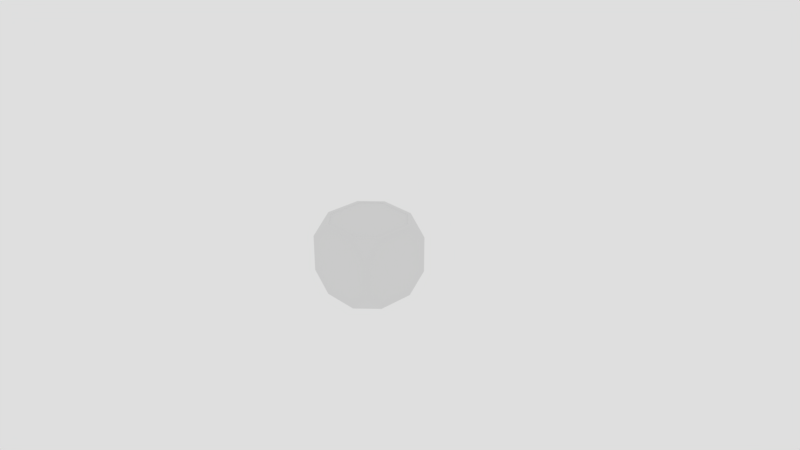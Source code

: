 # Source: BlockEmpty.blend  (saved by Blender 2.78.0; exported with 4.5.12 LTS)
import bpy
from mathutils import Matrix  # noqa: F401  (used for matrix-valued properties, if any)

bpy.ops.wm.read_factory_settings(use_empty=True)
scene = bpy.context.scene
scene.name = 'Scene'

# ---- collections
col_collection_1 = bpy.data.collections.new('Collection 1'); scene.collection.children.link(col_collection_1)
col_collection_2 = bpy.data.collections.new('Collection 2'); scene.collection.children.link(col_collection_2)
col_collection_2.hide_render = True
col_collection_2.hide_viewport = True
col_collection_3 = bpy.data.collections.new('Collection 3'); scene.collection.children.link(col_collection_3)
col_collection_3.hide_render = True
col_collection_3.hide_viewport = True
col_collection_10 = bpy.data.collections.new('Collection 10'); scene.collection.children.link(col_collection_10)
col_collection_10.hide_render = True
col_collection_10.hide_viewport = True

# ---- materials (node trees are filled in below, after node groups)
mat_material = bpy.data.materials.new('Material')
mat_material.alpha_threshold = 0.0
mat_material.roughness = 0.5
mat_material.line_color = (0.0, 0.0, 0.0, 1.0)

# ---- material node trees

# ---- world
world_world = bpy.data.worlds.new('World'); scene.world = world_world
world_world.color = (0.7357, 0.7357, 0.7357)
world_world.use_sun_shadow = False
world_world.sun_shadow_jitter_overblur = 0.0
world_world.cycles.sampling_method = 'MANUAL'

# ---- cameras
cam_camera = bpy.data.cameras.new('Camera')
cam_camera.clip_end = 100.0
cam_camera.lens = 35.0
cam_camera.sensor_width = 32.0
cam_camera.sensor_height = 18.0
cam_camera.ortho_scale = 7.314
cam_camera.dof.focus_distance = 0.0

# ---- lights
light_lamp = bpy.data.lights.new('Lamp', 'POINT')
light_lamp.transmission_factor = 0.0
light_lamp.cutoff_distance = 30.0
light_lamp.energy = 100.0
light_lamp.shadow_buffer_clip_start = 1.001
light_lamp.shadow_soft_size = 0.1
light_lamp.shadow_maximum_resolution = 0.006
light_lamp.use_absolute_resolution = True

# ---- meshes
me_cube = bpy.data.meshes.new('Cube')
me_cube.from_pydata([(0.5, -0.2465, 0.5), (0.5, -2.831e-07, 0.5), (0.4848, -0.4848, 0.2693), (0.4848, -0.2693, 0.4848), (0.2693, -0.4848, 0.4848), (0.481, -0.4398, 0.223), (0.481, -0.2105, 0.4523), (0.481, 0.0, 0.4523), (0.481, 0.0, 0.223), (0.0, -0.4562, 0.5), (0.4562, -0.2453, 0.5), (0.2453, -0.4562, 0.5), (0.4562, 0.0, 0.5), (0.0, 0.0, 0.4886), (0.0, -0.443, 0.4886), (0.443, -0.2439, 0.4886), (0.2439, -0.443, 0.4886), (0.443, 0.0, 0.4886), (0.5, -0.5, 0.2465), (0.2465, -0.5, 0.5), (-3.129e-07, -0.5, 0.5), (0.4398, -0.481, 0.223), (0.2105, -0.481, 0.4523), (-6.109e-07, -0.481, 0.4523), (-6.109e-07, -0.481, 0.223), (0.481, -0.4398, 0.0), (0.481, 0.0, 0.0), (0.5, -0.5, 0.0), (0.4398, -0.481, -1.49e-08), (-6.109e-07, -0.481, -1.49e-08)], [], [(0, 18, 5, 6), (0, 1, 12, 10), (20, 19, 11, 9), (19, 22, 21, 18), (2, 3, 4), (0, 3, 2, 18), (19, 4, 3, 0), (18, 2, 4, 19), (26, 8, 5, 25), (7, 6, 5, 8), (1, 0, 6, 7), (11, 10, 15, 16), (9, 11, 16, 14), (19, 0, 10, 11), (16, 15, 17, 14), (14, 17, 13), (10, 12, 17, 15), (29, 28, 21, 24), (23, 24, 21, 22), (20, 23, 22, 19), (18, 21, 28, 27), (18, 27, 25, 5)])
me_cube.materials.append(mat_material)
me_cube.use_remesh_preserve_volume = False
me_cube.use_remesh_preserve_attributes = False
me_cube.use_mirror_vertex_groups = False
me_cube.update()
me_cube_001 = bpy.data.meshes.new('Cube.001')
me_cube_001.from_pydata([(0.5, -0.5, 0.1374), (-0.5, 0.3955, -0.5), (-0.5, 0.5, -0.3955), (-0.3955, 0.5, -0.5), (-0.08299, 0.5, 0.5), (-0.5, 0.5, 0.08299), (-0.3486, 0.2344, 0.5), (-0.5, 0.2344, 0.3486), (-0.3558, -0.3013, 0.4415), (-0.4214, 0.009485, 0.5), (-0.5, 0.009485, 0.4214), (0.3366, -0.5, 0.3008), (0.5, -0.2147, 0.4226), (-0.04108, -0.5, 0.5), (0.5, 0.07092, 0.5), (-0.5, -0.3438, -0.5), (-0.3438, -0.5, -0.5), (0.5, -0.266, -0.5), (0.2597, -0.4394, -0.5), (0.2322, -0.5, -0.3549), (0.5, -0.5, -0.06838), (0.5, 0.2838, -0.5), (0.162, 0.5, -0.5), (0.37, 0.4138, -0.5), (0.4232, 0.5, -0.3606), (0.5, 0.4232, -0.3606), (0.5, 0.5, -0.01936), (0.2539, 0.5, 0.3171), (0.5, 0.2539, 0.3171), (-0.4741, -0.2634, 0.08276), (-0.4726, -0.4371, -0.3933), (-0.05732, -0.4664, -0.3712), (-0.2239, -0.5, -0.2588), (-0.0994, -0.5, 0.1063), (-0.4177, 0.07808, -0.2085), (0.03948, 0.442, 0.0), (0.3798, -0.4697, -0.2842), (0.4607, -0.03958, -0.2069), (0.4607, -0.0489, 0.04703), (0.4607, 0.1947, -0.0871), (0.1757, -0.004283, -0.4626), (-0.09406, -0.3482, -0.4626), (-0.1339, 0.03464, -0.4626)], [], [(9, 7, 10), (7, 4, 5), (6, 13, 14), (12, 13, 11), (1, 2, 3), (11, 13, 33), (20, 36, 18, 17), (27, 14, 28), (22, 40, 42), (24, 26, 25), (22, 25, 23), (26, 27, 28), (28, 38, 39), (27, 24, 4), (4, 35, 22, 5), (5, 3, 2), (9, 6, 7), (7, 6, 4), (12, 14, 13), (6, 9, 13), (14, 4, 6), (9, 8, 13), (11, 0, 12), (8, 9, 10), (1, 15, 34, 5), (10, 7, 29), (7, 15, 30, 29), (5, 2, 1), (15, 7, 5, 34), (29, 8, 10), (19, 20, 33, 32), (30, 15, 16), (32, 31, 18, 19), (0, 11, 20), (13, 8, 29), (18, 31, 16), (33, 20, 11), (20, 19, 18, 36), (27, 4, 14), (15, 1, 22, 42), (3, 22, 1), (23, 21, 17), (17, 18, 40, 22), (16, 15, 41, 18), (22, 23, 17), (21, 23, 25), (22, 24, 25), (17, 21, 37, 20), (26, 28, 25), (14, 12, 28), (12, 0, 20), (21, 25, 28, 39), (12, 20, 38, 28), (27, 26, 24), (4, 24, 22, 35), (5, 22, 3), (29, 33, 13), (32, 29, 30), (32, 33, 29), (30, 16, 31, 32), (39, 37, 21), (39, 38, 37), (38, 20, 37), (42, 41, 15), (42, 40, 41), (40, 18, 41)])
me_cube_001.use_remesh_preserve_volume = False
me_cube_001.use_remesh_preserve_attributes = False
me_cube_001.use_mirror_vertex_groups = False
me_cube_001.update()
me_cube_002 = bpy.data.meshes.new('Cube.002')
me_cube_002.from_pydata([(0.2576, -0.01843, 0.4585), (0.2969, -0.0008641, 0.6446), (0.2607, 0.01668, 0.4585), (0.2986, 0.008468, 0.6446), (0.3039, -0.01635, 0.4398), (0.3028, -0.0008641, 0.6482), (0.3067, 0.02257, 0.4398), (0.3045, 0.008468, 0.6482), (0.2777, -0.01699, 0.5015), (0.2789, 0.01874, 0.5015), (0.3321, 0.02089, 0.5183), (0.3302, -0.01515, 0.5183), (0.2094, 0.2202, 0.4717), (0.2643, 0.258, 0.688), (0.1881, 0.2483, 0.4717), (0.2605, 0.2641, 0.688), (0.2423, 0.2529, 0.453), (0.2676, 0.261, 0.6906), (0.2182, 0.2836, 0.453), (0.2638, 0.2671, 0.6906), (0.2273, 0.2372, 0.5254), (0.2062, 0.2624, 0.5266), (0.2488, 0.2976, 0.5472), (0.2681, 0.2729, 0.5464), (-0.08396, 0.2035, 0.4784), (-0.08493, 0.2423, 0.6645), (-0.06206, 0.2533, 0.4597), (-0.07685, 0.2485, 0.668), (-0.1005, 0.2468, 0.4597), (-0.08633, 0.248, 0.668), (-0.09159, 0.2339, 0.5642), (-0.1028, 0.2803, 0.5955), (-0.07483, 0.286, 0.5955), (-0.2752, 0.01735, 0.474), (-0.3153, 0.001717, 0.6601), (-0.2928, -0.01858, 0.4689), (-0.3191, -0.007441, 0.6611), (-0.3216, 0.01753, 0.4553), (-0.3212, 0.002003, 0.6636), (-0.3262, -0.02121, 0.4553), (-0.3234, -0.007233, 0.6636), (-0.3099, 0.01372, 0.5598), (-0.359, -0.01391, 0.591), (-0.3502, 0.01511, 0.5586), (-0.06289, -0.2726, 0.4972), (-0.09073, -0.2915, 0.7489), (-0.1124, -0.2952, 0.4785), (-0.1009, -0.2908, 0.7525), (-0.07933, -0.316, 0.4785), (-0.0935, -0.2967, 0.7525), (-0.07747, -0.3005, 0.583), (-0.09995, -0.3425, 0.6143), (-0.1247, -0.3282, 0.6143), (0.1465, -0.1838, 0.4878), (0.1983, -0.2362, 0.6407), (0.178, -0.168, 0.4878), (0.2072, -0.2328, 0.6407), (0.1726, -0.2221, 0.4691), (0.2014, -0.2413, 0.6442), (0.2072, -0.204, 0.4691), (0.2103, -0.2378, 0.6442), (0.1692, -0.2104, 0.5735), (0.1947, -0.1946, 0.5735), (0.2197, -0.2352, 0.6048), (0.1949, -0.2494, 0.6048), (-0.2416, 0.2638, 0.458), (-0.2461, 0.3038, 0.6441), (-0.2102, 0.2799, 0.458), (-0.3144, 0.004687, 0.5624), (-0.2549, 0.3002, 0.6441), (-0.2367, 0.318, 0.4394), (-0.2492, 0.3087, 0.6477), (-0.2711, 0.2995, 0.4394), (-0.2581, 0.3052, 0.6477), (-0.2222, 0.2962, 0.501), (-0.253, 0.2781, 0.501), (-0.2833, 0.3218, 0.5178), (-0.2518, 0.3396, 0.5178), (-0.3642, 0.1405, 0.4717), (-0.4255, 0.1667, 0.688), (-0.3766, 0.1075, 0.4717), (-0.4287, 0.1603, 0.688), (-0.4094, 0.1509, 0.453), (-0.4298, 0.1679, 0.6906), (-0.4225, 0.1141, 0.453), (-0.433, 0.1614, 0.6906), (-0.3881, 0.1466, 0.5254), (-0.3982, 0.1153, 0.5266), (-0.4507, 0.1325, 0.5472), (-0.4401, 0.162, 0.5464), (-0.1958, -0.1632, 0.4784), (-0.2281, -0.1848, 0.6645), (-0.2496, -0.1713, 0.4597), (-0.2377, -0.1813, 0.668), (-0.2235, -0.2004, 0.4597), (-0.2322, -0.189, 0.668), (-0.2175, -0.186, 0.5642), (-0.2507, -0.2202, 0.5955), (-0.2705, -0.1997, 0.5955), (0.06371, -0.2254, 0.5095), (0.09836, -0.2509, 0.6956), (0.1035, -0.221, 0.5043), (0.1081, -0.2492, 0.6966), (0.08834, -0.2646, 0.4908), (0.1013, -0.256, 0.6991), (0.1236, -0.2479, 0.4908), (0.1102, -0.2529, 0.6991), (0.08535, -0.2528, 0.5953), (0.1349, -0.2795, 0.6265), (0.1057, -0.2876, 0.5941), (0.1953, 0.1091, 0.4656), (0.2261, 0.09563, 0.7173), (0.2408, 0.07933, 0.4469), (0.231, 0.08663, 0.7208), (0.2407, 0.1184, 0.4469), (0.232, 0.09606, 0.7208), (0.2266, 0.1116, 0.5513), (0.2742, 0.1151, 0.5826), (0.2753, 0.08656, 0.5826), (0.05521, 0.241, 0.4677), (0.0718, 0.3128, 0.6206), (0.02501, 0.2592, 0.4677), (0.06417, 0.3185, 0.6206), (0.07364, 0.2835, 0.449), (0.07438, 0.3181, 0.6241), (0.03986, 0.3031, 0.449), (0.06675, 0.3238, 0.6241), (0.06555, 0.2743, 0.5534), (0.03857, 0.2875, 0.5534), (0.05951, 0.3304, 0.5847), (0.08472, 0.3169, 0.5847), (0.09539, -0.2518, 0.5979), (-0.2137, -0.0353, 0.458), (-0.2539, -0.03271, 0.6441), (-0.2241, -0.001605, 0.458), (-0.2519, -0.042, 0.6441), (-0.2662, -0.02102, 0.4394), (-0.2593, -0.03494, 0.6477), (-0.2541, -0.05811, 0.4394), (-0.2574, -0.04423, 0.6477), (-0.2422, -0.01054, 0.501), (-0.2298, -0.04406, 0.501), (-0.2782, -0.06613, 0.5178), (-0.2901, -0.03207, 0.5178), (-0.1139, -0.1777, 0.4717), (-0.1505, -0.2334, 0.688), (-0.08362, -0.1957, 0.4717), (-0.1447, -0.2377, 0.688), (-0.1321, -0.2204, 0.453), (-0.1524, -0.2375, 0.6906), (-0.09817, -0.2397, 0.453), (-0.1466, -0.2417, 0.6906), (-0.1242, -0.2002, 0.5254), (-0.09509, -0.2155, 0.5266), (-0.1213, -0.2643, 0.5472), (-0.1484, -0.2487, 0.5464), (0.2147, -0.06537, 0.4784), (0.2302, -0.1009, 0.6645), (0.2132, -0.1197, 0.4597), (0.2251, -0.1098, 0.668), (0.2464, -0.09918, 0.4597), (0.2337, -0.1057, 0.668), (0.2333, -0.09069, 0.5642), (0.2612, -0.1294, 0.5955), (0.2374, -0.1453, 0.5955), (0.2614, 0.1529, 0.4582), (0.2957, 0.1789, 0.6443), (0.2685, 0.1923, 0.453), (0.2969, 0.1888, 0.6452), (0.2934, 0.1699, 0.4395), (0.3014, 0.1803, 0.6478), (0.2999, 0.204, 0.4395), (0.301, 0.1897, 0.6478), (0.2938, 0.1659, 0.544), (0.3335, 0.2059, 0.5752), (0.3329, 0.1756, 0.5427), (-0.01542, 0.3284, 0.4635), (0.00324, 0.3564, 0.7152), (0.02187, 0.368, 0.4448), (0.01295, 0.3596, 0.7188), (-0.01656, 0.3747, 0.4448), (0.003845, 0.3622, 0.7188), (-0.01242, 0.3597, 0.5493), (-0.007492, 0.4071, 0.5805), (0.02081, 0.4032, 0.5805), (-0.1391, 0.2528, 0.4677), (-0.2069, 0.2818, 0.6206), (-0.1623, 0.2263, 0.4677), (-0.2138, 0.2753, 0.6206), (-0.1777, 0.2785, 0.449), (-0.2116, 0.2853, 0.6241), (-0.2029, 0.2487, 0.449), (-0.2185, 0.2788, 0.6241), (-0.1701, 0.2689, 0.5534), (-0.1878, 0.2447, 0.5534), (-0.2263, 0.2728, 0.5847), (-0.2086, 0.2953, 0.5847), (0.2957, 0.1758, 0.5466), (-0.105, 0.005402, 0.4877), (-0.1446, -0.001566, 0.6737), (-0.1231, 0.03569, 0.4877), (-0.1406, -0.01014, 0.6737), (-0.1594, 0.006876, 0.469), (-0.1494, -0.005021, 0.6773), (-0.1388, -0.0263, 0.469), (-0.1453, -0.0136, 0.6773), (-0.1385, 0.02273, 0.5306), (-0.1185, -0.006909, 0.5306), (-0.1604, -0.03979, 0.5474), (-0.18, -0.009512, 0.5474), (0.0256, -0.1094, 0.5057), (0.003249, -0.1722, 0.722), (0.05932, -0.1197, 0.5057), (0.009892, -0.1749, 0.722), (0.01807, -0.1551, 0.487), (0.002326, -0.1766, 0.7247), (0.05559, -0.1659, 0.487), (0.008969, -0.1793, 0.7247), (0.02097, -0.1336, 0.5595), (0.05286, -0.1417, 0.5606), (0.03896, -0.1953, 0.5812), (0.008886, -0.1865, 0.5804), (-0.0308, -0.02389, 0.5081), (-0.04224, -0.06095, 0.6941), (-0.06742, -0.06409, 0.4894), (-0.0519, -0.0643, 0.6977), (-0.02888, -0.07019, 0.4894), (-0.04275, -0.06683, 0.6977), (-0.03328, -0.05519, 0.5938), (-0.03741, -0.1027, 0.6251), (-0.06578, -0.09922, 0.6251), (0.09135, 0.00678, 0.474), (0.1325, 0.01935, 0.6601), (0.1116, 0.04128, 0.4689), (0.137, 0.0282, 0.6611), (0.1376, 0.003114, 0.4553), (0.1384, 0.01862, 0.6636), (0.1451, 0.0414, 0.4553), (0.1412, 0.02767, 0.6636), (0.1263, 0.007791, 0.5598), (0.1773, 0.03164, 0.591), (0.1663, 0.003373, 0.5586), (0.09524, 0.1489, 0.4972), (0.1244, 0.1656, 0.7489), (0.1463, 0.1677, 0.4785), (0.1345, 0.1642, 0.7525), (0.1149, 0.1909, 0.4785), (0.1276, 0.1706, 0.7525), (0.1119, 0.1756, 0.583), (0.1374, 0.2158, 0.6143), (0.161, 0.1997, 0.6143), (-0.08929, 0.1482, 0.4677), (-0.162, 0.1603, 0.6206), (-0.1056, 0.117, 0.4677), (-0.1672, 0.1524, 0.6206), (-0.1329, 0.164, 0.449), (-0.1675, 0.1626, 0.6241), (-0.1503, 0.1291, 0.449), (-0.1726, 0.1546, 0.6241), (-0.1232, 0.1565, 0.5534), (-0.1347, 0.1288, 0.5534), (-0.1788, 0.147, 0.5847), (-0.1669, 0.173, 0.5847), (0.1314, 0.01646, 0.5624), (-0.2023, -0.4738, 0.2126), (0.4138, -0.2144, 0.3051), (-0.2176, 0.0008993, 0.5091), (-0.5649, 0.06633, 0.2153), (0.4339, 0.4573, 0.2641), (0.4602, -0.4557, 0.1998), (-0.3765, -0.4277, 0.1759), (0.1552, -0.4252, 0.4002), (-0.5151, -0.156, 0.2413), (0.1548, 1.017e-06, 0.5099), (-0.2127, 0.2115, 0.5103), (0.1548, -0.2064, 0.508), (-0.208, -0.208, 0.5068), (-0.3362, -0.4266, 0.2889), (0.4413, -0.3433, 0.2813), (0.258, -1.397e-08, 0.4876), (-0.4145, 0.01426, 0.4751), (0.407, -0.1034, 0.2789), (-0.05159, -7.143e-07, 0.51), (-0.3833, -0.3096, 0.423), (-0.0516, 0.1032, 0.5069), (0.4012, 0.3367, 0.4176), (-0.2075, 0.3496, 0.476), (-0.214, 0.1054, 0.5091), (-0.3854, 0.2418, 0.4677), (0.1548, 0.1032, 0.5088), (0.05144, -0.211, 0.5088), (-0.2157, -0.1029, 0.5084), (-0.2092, -0.3386, 0.4464), (-0.338, -0.2071, 0.441), (-0.3247, -0.3209, 0.4657), (0.2674, -0.3184, 0.4202), (0.04963, -0.3685, 0.4533), (0.05159, -0.1032, 0.5102), (0.0806, 0.3606, 0.4741), (0.258, -0.1032, 0.4869), (0.0516, 0.1032, 0.5069), (-0.5458, 0.2678, 0.2145), (0.4314, -0.2803, 0.2102), (-0.496, 0.01524, 0.3925), (-0.05159, -0.05159, 0.5104), (0.4076, -0.06492, 0.1961), (0.4277, -0.4498, 0.2629), (-0.3723, -0.3756, 0.2993), (0.05159, -3.306e-07, 0.51), (-0.2086, 0.4086, 0.4551), (-0.217, 0.1586, 0.5103), (-0.4776, 0.2587, 0.3311), (0.2153, 0.4339, 0.3464), (0.1558, 0.156, 0.5072), (0.05376, 0.21, 0.5081), (0.2611, 0.2096, 0.4652), (0.1547, -0.2596, 0.5045), (0.2585, -0.2069, 0.4978), (-0.2216, -0.05119, 0.5088), (-0.2079, -0.2705, 0.4992), (-0.4132, -0.2107, 0.3224), (0.4542, -0.4078, 0.2761), (0.06317, -0.4934, 0.2193), (0.3527, -5.602e-06, 0.3961), (0.4054, -0.1559, 0.3683), (0.1687, 0.4878, 0.2851), (-0.1213, -0.5341, 0.2114), (0.2656, -0.4207, 0.2079), (-0.2091, 0.2766, 0.501), (-0.2133, 0.05277, 0.509), (-0.05122, 0.2132, 0.5084), (0.1774, 0.2858, 0.5002), (0.1548, 0.0516, 0.5095), (0.1625, 0.2159, 0.5075), (0.3574, 0.2096, 0.4154), (0.1548, -0.1548, 0.5087), (0.1548, -0.3727, 0.4476), (0.3652, -0.2101, 0.3805), (-0.2102, -0.1547, 0.5079), (-0.2123, -0.4087, 0.3255), (-0.0522, -0.2246, 0.5088), (-0.05337, -0.3112, 0.504), (-0.05479, -0.4054, 0.4687), (-0.3113, -0.3812, 0.3927), (-0.4722, -0.09978, 0.3184), (-0.3822, -0.101, 0.4443), (0.3906, -0.3372, 0.3434), (0.1547, -0.3142, 0.4864), (0.05159, -0.05159, 0.5104), (0.05159, -0.1549, 0.5096), (0.1548, -0.1032, 0.5093), (0.258, 0.1549, 0.4576), (0.258, 0.1032, 0.4678), (0.3526, 0.1032, 0.4094), (0.0647, 0.2809, 0.5049), (0.197, 0.3609, 0.4459), (-0.05156, 0.1554, 0.5075), (-0.0516, 0.05159, 0.5083), (-0.04505, 0.3648, 0.4994), (0.3048, 0.3546, 0.4316), (0.258, -0.05159, 0.4745), (0.3613, -0.1032, 0.3443), (-0.05167, -0.1572, 0.5096), (-0.05159, -0.1032, 0.5102), (-0.4309, 0.3904, 0.3784), (-0.3653, 0.3722, 0.4227), (-0.3949, 0.1841, 0.479), (-0.4264, 0.07628, 0.4499), (-0.4941, 0.1418, 0.4146), (-0.4104, 0.1309, 0.4838), (-0.5129, 0.08171, 0.3302), (-0.4912, 0.1982, 0.3761), (-0.3792, 0.3091, 0.4635), (-0.4614, 0.325, 0.3865), (-0.411, 0.4324, 0.3435), (0.0516, 0.05159, 0.5084), (0.05166, 0.1549, 0.5074), (0.3615, -0.1551, 0.4136), (0.258, -0.1548, 0.4979), (0.3715, 0.2708, 0.4528), (0.2784, 0.2778, 0.4805), (0.3208, 0.4131, 0.362), (-0.04896, 0.2847, 0.5066), (-0.04246, 0.4284, 0.4917), (0.09014, 0.4323, 0.3908), (0.3526, 0.05159, 0.4324), (0.258, 0.05159, 0.4917), (0.04922, -0.4459, 0.3455), (0.05071, -0.2846, 0.5017), (0.4031, -0.4005, 0.3491), (0.274, -0.3766, 0.3151), (0.2622, -0.2619, 0.4743), (-0.362, -0.1535, 0.4381), (-0.4492, -0.1533, 0.3306), (-0.4722, -0.0455, 0.4076), (-0.3803, -0.2618, 0.4259), (-0.05585, -0.4803, 0.419), (-0.3281, -0.2641, 0.4741), (-0.3985, -0.04638, 0.4684), (0.3778, -0.2727, 0.3029), (0.1548, -0.05159, 0.5096), (0.3532, 0.1552, 0.3488), (0.4204, 0.4025, 0.324), (0.3633, -0.05171, 0.2949), (-0.3525, 0.4181, 0.384), (0.02276, 0.03582, 0.4877), (0.06135, 0.02451, 0.6737), (0.02551, 0.0006773, 0.4877), (0.06151, 0.034, 0.6737), (0.07084, 0.0104, 0.469), (0.06717, 0.02549, 0.6773), (0.06712, 0.04925, 0.469), (0.06733, 0.03498, 0.6773), (0.04512, 0.005431, 0.5306), (0.04034, 0.04086, 0.5306), (0.0924, 0.05179, 0.5474), (0.09659, 0.01595, 0.5474), (-0.03078, 0.09498, 0.5081), (-0.004089, 0.1231, 0.6941), (0.01987, 0.1148, 0.4894), (0.006051, 0.1219, 0.6977), (-0.01197, 0.1373, 0.4894), (-0.001029, 0.1282, 0.6977), (-0.01468, 0.1219, 0.5938), (0.0101, 0.1627, 0.6251), (0.03397, 0.147, 0.6251)], [], [(8, 1, 3, 9), (9, 3, 7, 10), (10, 7, 5, 11), (11, 5, 1, 8), (2, 6, 4, 0), (7, 3, 1, 5), (4, 11, 8, 0), (6, 10, 11, 4), (2, 9, 10, 6), (0, 8, 9, 2), (20, 13, 15, 21), (21, 15, 19, 22), (22, 19, 17, 23), (23, 17, 13, 20), (14, 18, 16, 12), (19, 15, 13, 17), (16, 23, 20, 12), (18, 22, 23, 16), (14, 21, 22, 18), (12, 20, 21, 14), (32, 27, 25, 30), (30, 25, 29, 31), (31, 29, 27, 32), (24, 28, 26), (29, 25, 27), (28, 31, 32, 26), (24, 30, 31, 28), (26, 32, 30, 24), (35, 68, 42, 39), (42, 40, 38, 43), (43, 38, 34, 41), (35, 39, 37, 33), (40, 36, 34, 38), (37, 43, 41, 33), (39, 42, 43, 37), (41, 34, 36, 68), (68, 36, 40, 42), (50, 45, 49, 51), (51, 49, 47, 52), (52, 47, 45, 50), (44, 48, 46), (49, 45, 47), (46, 52, 50, 44), (48, 51, 52, 46), (44, 50, 51, 48), (61, 54, 56, 62), (62, 56, 60, 63), (63, 60, 58, 64), (64, 58, 54, 61), (55, 59, 57, 53), (60, 56, 54, 58), (57, 64, 61, 53), (59, 63, 64, 57), (55, 62, 63, 59), (53, 61, 62, 55), (74, 66, 69, 75), (33, 41, 68, 35), (75, 69, 73, 76), (76, 73, 71, 77), (77, 71, 66, 74), (65, 72, 70, 67), (73, 69, 66, 71), (70, 77, 74, 67), (72, 76, 77, 70), (65, 75, 76, 72), (67, 74, 75, 65), (86, 79, 81, 87), (87, 81, 85, 88), (88, 85, 83, 89), (89, 83, 79, 86), (80, 84, 82, 78), (85, 81, 79, 83), (82, 89, 86, 78), (84, 88, 89, 82), (80, 87, 88, 84), (78, 86, 87, 80), (98, 93, 91, 96), (96, 91, 95, 97), (97, 95, 93, 98), (90, 94, 92), (95, 91, 93), (94, 97, 98, 92), (90, 96, 97, 94), (92, 98, 96, 90), (101, 131, 108, 105), (108, 106, 104, 109), (109, 104, 100, 107), (101, 105, 103, 99), (106, 102, 100, 104), (103, 109, 107, 99), (105, 108, 109, 103), (107, 100, 102, 131), (131, 102, 106, 108), (116, 111, 115, 117), (117, 115, 113, 118), (118, 113, 111, 116), (110, 114, 112), (115, 111, 113), (112, 118, 116, 110), (114, 117, 118, 112), (110, 116, 117, 114), (127, 120, 122, 128), (128, 122, 126, 129), (129, 126, 124, 130), (130, 124, 120, 127), (121, 125, 123, 119), (126, 122, 120, 124), (123, 130, 127, 119), (125, 129, 130, 123), (121, 128, 129, 125), (119, 127, 128, 121), (99, 107, 131, 101), (140, 133, 135, 141), (141, 135, 139, 142), (142, 139, 137, 143), (143, 137, 133, 140), (132, 138, 136, 134), (139, 135, 133, 137), (136, 143, 140, 134), (138, 142, 143, 136), (132, 141, 142, 138), (134, 140, 141, 132), (152, 145, 147, 153), (153, 147, 151, 154), (154, 151, 149, 155), (155, 149, 145, 152), (146, 150, 148, 144), (151, 147, 145, 149), (148, 155, 152, 144), (150, 154, 155, 148), (146, 153, 154, 150), (144, 152, 153, 146), (164, 159, 157, 162), (162, 157, 161, 163), (163, 161, 159, 164), (156, 160, 158), (161, 157, 159), (160, 163, 164, 158), (156, 162, 163, 160), (158, 164, 162, 156), (167, 197, 174, 171), (174, 172, 170, 175), (175, 170, 166, 173), (167, 171, 169, 165), (172, 168, 166, 170), (169, 175, 173, 165), (171, 174, 175, 169), (173, 166, 168, 197), (197, 168, 172, 174), (182, 177, 181, 183), (183, 181, 179, 184), (184, 179, 177, 182), (176, 180, 178), (181, 177, 179), (178, 184, 182, 176), (180, 183, 184, 178), (176, 182, 183, 180), (193, 186, 188, 194), (194, 188, 192, 195), (195, 192, 190, 196), (196, 190, 186, 193), (187, 191, 189, 185), (192, 188, 186, 190), (189, 196, 193, 185), (191, 195, 196, 189), (187, 194, 195, 191), (185, 193, 194, 187), (165, 173, 197, 167), (206, 199, 201, 207), (207, 201, 205, 208), (208, 205, 203, 209), (209, 203, 199, 206), (198, 204, 202, 200), (205, 201, 199, 203), (202, 209, 206, 200), (204, 208, 209, 202), (198, 207, 208, 204), (200, 206, 207, 198), (218, 211, 213, 219), (219, 213, 217, 220), (220, 217, 215, 221), (221, 215, 211, 218), (212, 216, 214, 210), (217, 213, 211, 215), (214, 221, 218, 210), (216, 220, 221, 214), (212, 219, 220, 216), (210, 218, 219, 212), (230, 225, 223, 228), (228, 223, 227, 229), (229, 227, 225, 230), (222, 226, 224), (227, 223, 225), (226, 229, 230, 224), (222, 228, 229, 226), (224, 230, 228, 222), (233, 263, 240, 237), (240, 238, 236, 241), (241, 236, 232, 239), (233, 237, 235, 231), (238, 234, 232, 236), (235, 241, 239, 231), (237, 240, 241, 235), (239, 232, 234, 263), (263, 234, 238, 240), (248, 243, 247, 249), (249, 247, 245, 250), (250, 245, 243, 248), (242, 246, 244), (247, 243, 245), (244, 250, 248, 242), (246, 249, 250, 244), (242, 248, 249, 246), (259, 252, 254, 260), (260, 254, 258, 261), (261, 258, 256, 262), (262, 256, 252, 259), (253, 257, 255, 251), (258, 254, 252, 256), (255, 262, 259, 251), (257, 261, 262, 255), (253, 260, 261, 257), (251, 259, 260, 253), (231, 239, 263, 233), (366, 310, 274, 288), (399, 302, 265, 337), (398, 318, 266, 280), (397, 319, 276, 293), (395, 397, 293, 320), (307, 343, 294, 283), (343, 339, 292, 294), (394, 398, 280, 303), (393, 392, 345, 344), (392, 338, 291, 345), (389, 321, 278, 346), (377, 324, 281, 361), (373, 372, 365, 364), (372, 328, 286, 365), (371, 366, 288, 311), (370, 367, 369, 368), (367, 329, 287, 369), (280, 266, 329, 367), (267, 303, 370), (303, 280, 367, 370), (301, 371, 311), (368, 369, 366, 371), (288, 274, 328, 372), (301, 311, 373), (311, 288, 372, 373), (364, 365, 404, 374), (375, 332, 289, 300), (308, 273, 332, 375), (357, 375, 300, 284), (282, 308, 375, 357), (356, 376, 314, 330), (284, 300, 376, 356), (338, 362, 363, 291), (276, 340, 362, 338), (318, 304, 282, 266), (291, 363, 304, 318), (378, 377, 361, 299), (317, 337, 377, 378), (337, 265, 324, 377), (335, 378, 299, 350), (275, 317, 378, 335), (400, 360, 279, 273), (350, 299, 360, 400), (380, 379, 285, 359), (315, 334, 379, 380), (331, 380, 359, 355), (333, 315, 380, 331), (355, 359, 381, 312), (328, 382, 358, 286), (274, 330, 382, 328), (286, 358, 383, 309), (329, 357, 284, 287), (266, 282, 357, 329), (310, 356, 330, 274), (287, 284, 356, 310), (354, 331, 355, 298), (314, 333, 331, 354), (382, 354, 298, 358), (330, 314, 354, 382), (358, 298, 384, 383), (386, 385, 353, 352), (279, 323, 385, 386), (332, 386, 352, 289), (273, 279, 386, 332), (313, 351, 315, 333), (289, 352, 351, 313), (349, 335, 350, 297), (290, 275, 335, 349), (362, 349, 297, 363), (340, 290, 349, 362), (304, 348, 308, 282), (363, 297, 348, 304), (387, 336, 347, 296), (322, 271, 336, 387), (396, 387, 296, 342), (341, 388, 290, 340), (342, 296, 388, 341), (390, 389, 346, 295), (306, 269, 321, 389), (336, 390, 295, 347), (271, 327, 390, 336), (316, 391, 317, 275), (347, 295, 391, 316), (293, 276, 338, 392), (272, 393, 344), (272, 320, 393), (320, 293, 392, 393), (344, 345, 398, 394), (270, 277, 343, 307), (283, 294, 397, 395), (339, 396, 342, 292), (264, 326, 396, 339), (319, 341, 340, 276), (292, 342, 341, 319), (294, 292, 319, 397), (345, 291, 318, 398), (391, 399, 337, 317), (295, 346, 399, 391), (346, 278, 302, 399), (388, 316, 275, 290), (296, 347, 316, 388), (348, 400, 273, 308), (297, 350, 400, 348), (351, 401, 334, 315), (352, 353, 401, 351), (384, 312, 325), (298, 355, 312, 384), (381, 402, 268), (359, 285, 402, 381), (360, 403, 323, 279), (299, 361, 403, 360), (361, 281, 305, 403), (376, 313, 333, 314), (300, 289, 313, 376), (365, 286, 309, 404), (369, 287, 310, 366), (413, 406, 408, 414), (414, 408, 412, 415), (415, 412, 410, 416), (416, 410, 406, 413), (405, 411, 409, 407), (412, 408, 406, 410), (409, 416, 413, 407), (411, 415, 416, 409), (405, 414, 415, 411), (407, 413, 414, 405), (425, 420, 418, 423), (423, 418, 422, 424), (424, 422, 420, 425), (417, 421, 419), (422, 418, 420), (421, 424, 425, 419), (417, 423, 424, 421), (419, 425, 423, 417)])
me_cube_002.materials.append(None)
me_cube_002.use_remesh_preserve_volume = False
me_cube_002.use_remesh_preserve_attributes = False
me_cube_002.use_mirror_vertex_groups = False
me_cube_002.update()

# ---- objects
ob_blockbuild = bpy.data.objects.new('BlockBuild', me_cube)
ob_blockempty = bpy.data.objects.new('BlockEmpty', me_cube_001)
ob_grass = bpy.data.objects.new('Grass', me_cube_002)
ob_lamp = bpy.data.objects.new('Lamp', light_lamp)
ob_camera = bpy.data.objects.new('Camera', cam_camera)

# ---- transforms, parenting, visibility, modifiers, constraints
ob_blockbuild.location = (0.0, 0.0, 0.0)
ob_blockbuild.lock_rotations_4d = False
ob_blockbuild.empty_display_type = 'ARROWS'
ob_blockbuild.lineart.crease_threshold = 0.0
_m = ob_blockbuild.modifiers.new('Mirror', 'MIRROR')
_m.use_axis = (True, True, True)
_m.use_clip = True
ob_blockempty.location = (0.0, 0.0, 0.0)
ob_blockempty.lock_rotations_4d = False
ob_blockempty.empty_display_type = 'ARROWS'
ob_blockempty.lineart.crease_threshold = 0.0
ob_grass.location = (0.0, 0.0, 0.0)
ob_grass.lineart.crease_threshold = 0.0
ob_lamp.location = (4.076, 1.005, 5.904)
ob_lamp.rotation_euler = (0.6503, 0.05522, 1.866)
ob_lamp.lock_rotations_4d = False
ob_lamp.empty_display_type = 'ARROWS'
ob_lamp.color = (0.0, 0.0, 0.0, 0.0)
ob_lamp.lineart.crease_threshold = 0.0
ob_camera.location = (7.481, -6.508, 5.344)
ob_camera.rotation_euler = (1.109, 0.0, 0.8149)
ob_camera.lock_rotations_4d = False
ob_camera.empty_display_type = 'ARROWS'
ob_camera.color = (0.0, 0.0, 0.0, 0.0)
ob_camera.display_type = 'WIRE'
ob_camera.lineart.crease_threshold = 0.0

# ---- collection membership
col_collection_1.objects.link(ob_blockbuild)
col_collection_2.objects.link(ob_blockempty)
col_collection_3.objects.link(ob_grass)
col_collection_10.objects.link(ob_lamp)
col_collection_10.objects.link(ob_camera)

# ---- scene / render settings (as saved in the file)
scene.camera = ob_camera
scene.frame_start = 1; scene.frame_end = 250; scene.frame_set(1)
scene.render.engine = 'CYCLES'
scene.render.resolution_percentage = 50
scene.render.dither_intensity = 0.0
scene.cycles.use_denoising = False
scene.cycles.samples = 128
scene.cycles.sampling_pattern = 'TABULATED_SOBOL'
scene.cycles.light_sampling_threshold = 0.0
scene.cycles.use_adaptive_sampling = False
scene.cycles.use_light_tree = False
scene.cycles.blur_glossy = 0.0
scene.cycles.sample_clamp_indirect = 0.0
scene.view_settings.view_transform = 'Standard'
bpy.context.view_layer.update()
